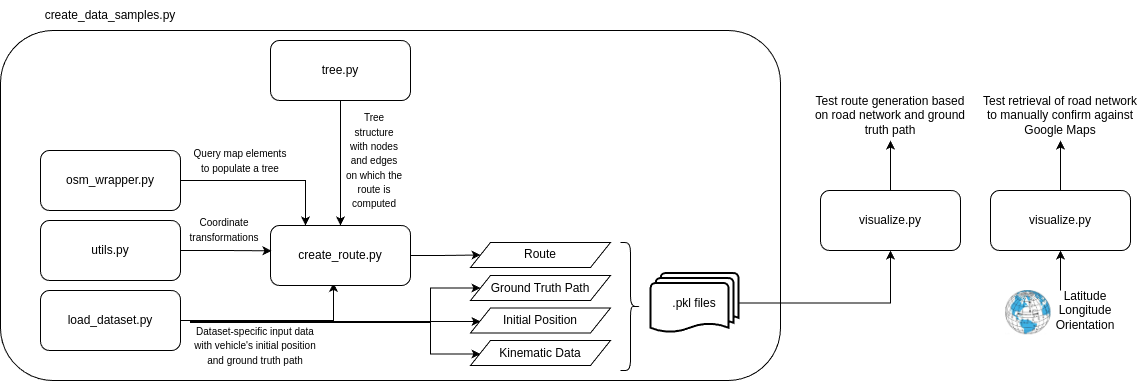

The diagram above was exported from draw.io. Its source (the exported page's mxGraphModel, read from the mxfile embedded in the PNG):
<mxGraphModel dx="974" dy="566" grid="1" gridSize="10" guides="1" tooltips="1" connect="1" arrows="1" fold="1" page="1" pageScale="1" pageWidth="827" pageHeight="1169" math="0" shadow="0">
  <root>
    <mxCell id="0" />
    <mxCell id="1" parent="0" />
    <mxCell id="Aj1MIc4AFQio_67McnCr-1" value="" style="rounded=1;whiteSpace=wrap;html=1;" parent="1" vertex="1">
      <mxGeometry x="190" y="120" width="780" height="350" as="geometry" />
    </mxCell>
    <mxCell id="Aj1MIc4AFQio_67McnCr-12" style="edgeStyle=orthogonalEdgeStyle;rounded=0;orthogonalLoop=1;jettySize=auto;html=1;entryX=0.25;entryY=0;entryDx=0;entryDy=0;" parent="1" source="Aj1MIc4AFQio_67McnCr-2" target="Aj1MIc4AFQio_67McnCr-7" edge="1">
      <mxGeometry relative="1" as="geometry" />
    </mxCell>
    <mxCell id="Aj1MIc4AFQio_67McnCr-2" value="osm_wrapper.py" style="rounded=1;whiteSpace=wrap;html=1;" parent="1" vertex="1">
      <mxGeometry x="230" y="240" width="140" height="60" as="geometry" />
    </mxCell>
    <mxCell id="Aj1MIc4AFQio_67McnCr-10" style="edgeStyle=orthogonalEdgeStyle;rounded=0;orthogonalLoop=1;jettySize=auto;html=1;entryX=0.45;entryY=0.956;entryDx=0;entryDy=0;entryPerimeter=0;" parent="1" source="Aj1MIc4AFQio_67McnCr-3" target="Aj1MIc4AFQio_67McnCr-7" edge="1">
      <mxGeometry relative="1" as="geometry" />
    </mxCell>
    <mxCell id="Aj1MIc4AFQio_67McnCr-3" value="load_dataset.py" style="rounded=1;whiteSpace=wrap;html=1;" parent="1" vertex="1">
      <mxGeometry x="230" y="380" width="140" height="60" as="geometry" />
    </mxCell>
    <mxCell id="Aj1MIc4AFQio_67McnCr-13" style="edgeStyle=orthogonalEdgeStyle;rounded=0;orthogonalLoop=1;jettySize=auto;html=1;entryX=0.5;entryY=0;entryDx=0;entryDy=0;" parent="1" source="Aj1MIc4AFQio_67McnCr-4" target="Aj1MIc4AFQio_67McnCr-7" edge="1">
      <mxGeometry relative="1" as="geometry">
        <Array as="points" />
      </mxGeometry>
    </mxCell>
    <mxCell id="Aj1MIc4AFQio_67McnCr-4" value="tree.py" style="rounded=1;whiteSpace=wrap;html=1;" parent="1" vertex="1">
      <mxGeometry x="460" y="130" width="140" height="60" as="geometry" />
    </mxCell>
    <mxCell id="Aj1MIc4AFQio_67McnCr-5" value="utils.py" style="rounded=1;whiteSpace=wrap;html=1;" parent="1" vertex="1">
      <mxGeometry x="230" y="310" width="140" height="60" as="geometry" />
    </mxCell>
    <mxCell id="Aj1MIc4AFQio_67McnCr-20" value="" style="edgeStyle=orthogonalEdgeStyle;rounded=0;orthogonalLoop=1;jettySize=auto;html=1;" parent="1" source="Aj1MIc4AFQio_67McnCr-7" target="Aj1MIc4AFQio_67McnCr-24" edge="1">
      <mxGeometry relative="1" as="geometry">
        <mxPoint x="660" y="345" as="targetPoint" />
      </mxGeometry>
    </mxCell>
    <mxCell id="Aj1MIc4AFQio_67McnCr-7" value="create_route.py" style="rounded=1;whiteSpace=wrap;html=1;" parent="1" vertex="1">
      <mxGeometry x="460" y="315" width="140" height="60" as="geometry" />
    </mxCell>
    <mxCell id="Aj1MIc4AFQio_67McnCr-11" style="edgeStyle=orthogonalEdgeStyle;rounded=0;orthogonalLoop=1;jettySize=auto;html=1;entryX=0.007;entryY=0.422;entryDx=0;entryDy=0;entryPerimeter=0;" parent="1" source="Aj1MIc4AFQio_67McnCr-5" target="Aj1MIc4AFQio_67McnCr-7" edge="1">
      <mxGeometry relative="1" as="geometry" />
    </mxCell>
    <mxCell id="Aj1MIc4AFQio_67McnCr-15" value="&lt;font style=&quot;font-size: 10px;&quot;&gt;Tree structure with nodes and edges on which the route is computed&lt;/font&gt;" style="text;html=1;align=center;verticalAlign=middle;whiteSpace=wrap;rounded=0;" parent="1" vertex="1">
      <mxGeometry x="534" y="187.5" width="60" height="125" as="geometry" />
    </mxCell>
    <mxCell id="Aj1MIc4AFQio_67McnCr-16" value="&lt;font style=&quot;font-size: 10px;&quot;&gt;Query map elements to populate a tree&lt;/font&gt;" style="text;html=1;align=center;verticalAlign=middle;whiteSpace=wrap;rounded=0;" parent="1" vertex="1">
      <mxGeometry x="380" y="235" width="100" height="30" as="geometry" />
    </mxCell>
    <mxCell id="Aj1MIc4AFQio_67McnCr-17" value="&lt;font style=&quot;font-size: 10px;&quot;&gt;Coordinate transformations&lt;/font&gt;" style="text;html=1;align=center;verticalAlign=middle;whiteSpace=wrap;rounded=0;" parent="1" vertex="1">
      <mxGeometry x="364" y="304" width="100" height="30" as="geometry" />
    </mxCell>
    <mxCell id="Aj1MIc4AFQio_67McnCr-21" style="edgeStyle=orthogonalEdgeStyle;rounded=0;orthogonalLoop=1;jettySize=auto;html=1;exitX=0;exitY=0;exitDx=0;exitDy=0;entryX=0;entryY=0.5;entryDx=0;entryDy=0;" parent="1" target="Aj1MIc4AFQio_67McnCr-26" edge="1">
      <mxGeometry relative="1" as="geometry">
        <mxPoint x="380" y="410" as="sourcePoint" />
        <mxPoint x="720" y="375" as="targetPoint" />
        <Array as="points">
          <mxPoint x="380" y="411" />
          <mxPoint x="620" y="411" />
          <mxPoint x="620" y="378" />
        </Array>
      </mxGeometry>
    </mxCell>
    <mxCell id="Aj1MIc4AFQio_67McnCr-31" style="edgeStyle=orthogonalEdgeStyle;rounded=0;orthogonalLoop=1;jettySize=auto;html=1;exitX=0;exitY=0;exitDx=0;exitDy=0;" parent="1" edge="1">
      <mxGeometry relative="1" as="geometry">
        <mxPoint x="380" y="411" as="sourcePoint" />
        <mxPoint x="670" y="411" as="targetPoint" />
      </mxGeometry>
    </mxCell>
    <mxCell id="Aj1MIc4AFQio_67McnCr-33" style="edgeStyle=orthogonalEdgeStyle;rounded=0;orthogonalLoop=1;jettySize=auto;html=1;exitX=0;exitY=0;exitDx=0;exitDy=0;" parent="1" edge="1">
      <mxGeometry relative="1" as="geometry">
        <mxPoint x="380" y="411" as="sourcePoint" />
        <mxPoint x="669.9733333333334" y="443.5333333333333" as="targetPoint" />
        <Array as="points">
          <mxPoint x="380" y="412" />
          <mxPoint x="620" y="412" />
          <mxPoint x="620" y="444" />
        </Array>
      </mxGeometry>
    </mxCell>
    <mxCell id="Aj1MIc4AFQio_67McnCr-18" value="&lt;span style=&quot;font-size: 10px;&quot;&gt;Dataset-specific input data with vehicle's initial position and ground truth path&lt;/span&gt;" style="text;html=1;align=center;verticalAlign=middle;whiteSpace=wrap;rounded=0;" parent="1" vertex="1">
      <mxGeometry x="380" y="413" width="130" height="44" as="geometry" />
    </mxCell>
    <mxCell id="Aj1MIc4AFQio_67McnCr-24" value="Route" style="shape=parallelogram;perimeter=parallelogramPerimeter;whiteSpace=wrap;html=1;fixedSize=1;rotation=0;" parent="1" vertex="1">
      <mxGeometry x="660" y="332" width="140" height="25" as="geometry" />
    </mxCell>
    <mxCell id="Aj1MIc4AFQio_67McnCr-26" value="Ground Truth Path" style="shape=parallelogram;perimeter=parallelogramPerimeter;whiteSpace=wrap;html=1;fixedSize=1;rotation=0;strokeColor=default;align=center;verticalAlign=middle;fontFamily=Helvetica;fontSize=12;fontColor=default;fillColor=default;" parent="1" vertex="1">
      <mxGeometry x="660" y="365" width="140" height="25" as="geometry" />
    </mxCell>
    <mxCell id="Aj1MIc4AFQio_67McnCr-27" value="Initial Position" style="shape=parallelogram;perimeter=parallelogramPerimeter;whiteSpace=wrap;html=1;fixedSize=1;strokeColor=default;align=center;verticalAlign=middle;fontFamily=Helvetica;fontSize=12;fontColor=default;fillColor=default;" parent="1" vertex="1">
      <mxGeometry x="660" y="397.5" width="140" height="25" as="geometry" />
    </mxCell>
    <mxCell id="Aj1MIc4AFQio_67McnCr-28" value="Kinematic Data" style="shape=parallelogram;perimeter=parallelogramPerimeter;whiteSpace=wrap;html=1;fixedSize=1;rotation=0;strokeColor=default;align=center;verticalAlign=middle;fontFamily=Helvetica;fontSize=12;fontColor=default;fillColor=default;" parent="1" vertex="1">
      <mxGeometry x="660" y="430" width="140" height="25" as="geometry" />
    </mxCell>
    <mxCell id="Aj1MIc4AFQio_67McnCr-34" value="create_data_samples.py" style="text;html=1;align=center;verticalAlign=middle;whiteSpace=wrap;rounded=0;" parent="1" vertex="1">
      <mxGeometry x="270" y="90" width="60" height="30" as="geometry" />
    </mxCell>
    <mxCell id="Aj1MIc4AFQio_67McnCr-36" value="" style="shape=curlyBracket;whiteSpace=wrap;html=1;rounded=1;flipH=1;labelPosition=right;verticalLabelPosition=middle;align=left;verticalAlign=middle;" parent="1" vertex="1">
      <mxGeometry x="810" y="332" width="20" height="128" as="geometry" />
    </mxCell>
    <mxCell id="hPTNV4ue7BvQekA7e8Iu-12" style="edgeStyle=orthogonalEdgeStyle;rounded=0;orthogonalLoop=1;jettySize=auto;html=1;entryX=0.5;entryY=1;entryDx=0;entryDy=0;" edge="1" parent="1" source="Aj1MIc4AFQio_67McnCr-38" target="hPTNV4ue7BvQekA7e8Iu-1">
      <mxGeometry relative="1" as="geometry" />
    </mxCell>
    <mxCell id="Aj1MIc4AFQio_67McnCr-38" value=".pkl files" style="strokeWidth=2;html=1;shape=mxgraph.flowchart.multi-document;whiteSpace=wrap;" parent="1" vertex="1">
      <mxGeometry x="840" y="362.5" width="88" height="60" as="geometry" />
    </mxCell>
    <mxCell id="hPTNV4ue7BvQekA7e8Iu-11" style="edgeStyle=orthogonalEdgeStyle;rounded=0;orthogonalLoop=1;jettySize=auto;html=1;" edge="1" parent="1" source="hPTNV4ue7BvQekA7e8Iu-1" target="hPTNV4ue7BvQekA7e8Iu-10">
      <mxGeometry relative="1" as="geometry" />
    </mxCell>
    <mxCell id="hPTNV4ue7BvQekA7e8Iu-1" value="visualize.py" style="rounded=1;whiteSpace=wrap;html=1;" vertex="1" parent="1">
      <mxGeometry x="1010" y="280" width="140" height="60" as="geometry" />
    </mxCell>
    <mxCell id="hPTNV4ue7BvQekA7e8Iu-5" value="" style="group" vertex="1" connectable="0" parent="1">
      <mxGeometry x="1195" y="380" width="110" height="44.25" as="geometry" />
    </mxCell>
    <mxCell id="hPTNV4ue7BvQekA7e8Iu-3" value="" style="shape=image;verticalLabelPosition=bottom;labelBackgroundColor=default;verticalAlign=top;aspect=fixed;imageAspect=0;image=https://www.dauntless-soft.com/products/freebies/library/books/ak/8-2_files/fig8-2.jpg;" vertex="1" parent="hPTNV4ue7BvQekA7e8Iu-5">
      <mxGeometry width="45.51" height="44.25" as="geometry" />
    </mxCell>
    <mxCell id="hPTNV4ue7BvQekA7e8Iu-4" value="Latitude&lt;div&gt;Longitude&lt;/div&gt;&lt;div&gt;Orientation&lt;/div&gt;" style="text;html=1;align=center;verticalAlign=middle;whiteSpace=wrap;rounded=0;" vertex="1" parent="hPTNV4ue7BvQekA7e8Iu-5">
      <mxGeometry x="50" y="5" width="60" height="30" as="geometry" />
    </mxCell>
    <mxCell id="hPTNV4ue7BvQekA7e8Iu-9" style="edgeStyle=orthogonalEdgeStyle;rounded=0;orthogonalLoop=1;jettySize=auto;html=1;entryX=0.5;entryY=1;entryDx=0;entryDy=0;" edge="1" parent="1" source="hPTNV4ue7BvQekA7e8Iu-6" target="hPTNV4ue7BvQekA7e8Iu-7">
      <mxGeometry relative="1" as="geometry">
        <mxPoint x="1255" y="250" as="targetPoint" />
      </mxGeometry>
    </mxCell>
    <mxCell id="hPTNV4ue7BvQekA7e8Iu-6" value="visualize.py" style="rounded=1;whiteSpace=wrap;html=1;" vertex="1" parent="1">
      <mxGeometry x="1180" y="280" width="140" height="60" as="geometry" />
    </mxCell>
    <mxCell id="hPTNV4ue7BvQekA7e8Iu-7" value="Test retrieval of road network to manually confirm against Google Maps" style="text;html=1;align=center;verticalAlign=middle;whiteSpace=wrap;rounded=0;" vertex="1" parent="1">
      <mxGeometry x="1170" y="180" width="160" height="50" as="geometry" />
    </mxCell>
    <mxCell id="hPTNV4ue7BvQekA7e8Iu-8" style="edgeStyle=orthogonalEdgeStyle;rounded=0;orthogonalLoop=1;jettySize=auto;html=1;startArrow=classic;startFill=1;endArrow=none;endFill=0;" edge="1" parent="1" source="hPTNV4ue7BvQekA7e8Iu-6">
      <mxGeometry relative="1" as="geometry">
        <mxPoint x="1250" y="380" as="targetPoint" />
      </mxGeometry>
    </mxCell>
    <mxCell id="hPTNV4ue7BvQekA7e8Iu-10" value="Test route generation based on road network and ground truth path" style="text;html=1;align=center;verticalAlign=middle;whiteSpace=wrap;rounded=0;" vertex="1" parent="1">
      <mxGeometry x="1000" y="180" width="160" height="50" as="geometry" />
    </mxCell>
  </root>
</mxGraphModel>